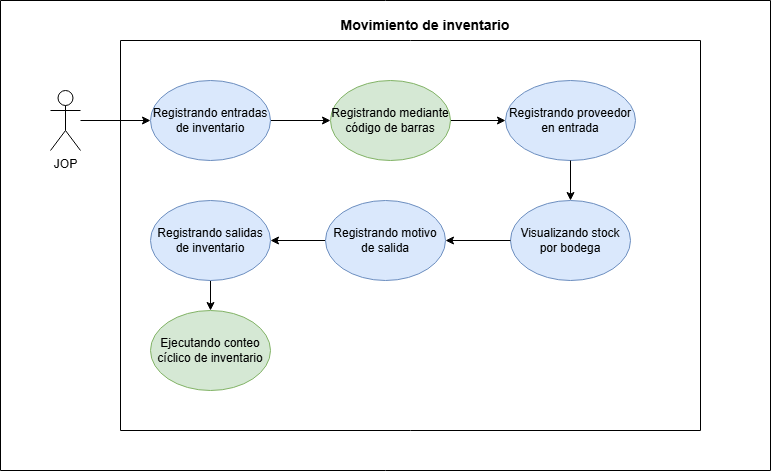

The diagram above was exported from draw.io. Its source (the exported page's mxGraphModel, read from the mxfile embedded in the PNG):
<mxGraphModel dx="1645" dy="823" grid="0" gridSize="10" guides="1" tooltips="1" connect="1" arrows="1" fold="1" page="1" pageScale="1" pageWidth="827" pageHeight="1169" math="0" shadow="0">
  <root>
    <mxCell id="0" />
    <mxCell id="1" parent="0" />
    <mxCell id="aUiSldq7rMIOUuwGlCpF-11" edge="1" parent="1" source="aUiSldq7rMIOUuwGlCpF-2" style="edgeStyle=orthogonalEdgeStyle;rounded=0;orthogonalLoop=1;jettySize=auto;html=1;" target="aUiSldq7rMIOUuwGlCpF-3">
      <mxGeometry relative="1" as="geometry" />
    </mxCell>
    <mxCell id="aUiSldq7rMIOUuwGlCpF-2" parent="1" style="ellipse;whiteSpace=wrap;html=1;fillColor=#dae8fc;strokeColor=#6c8ebf;" value="Registrando entradas de inventario" vertex="1">
      <mxGeometry height="80" width="120" x="310" y="120" as="geometry" />
    </mxCell>
    <mxCell id="aUiSldq7rMIOUuwGlCpF-12" edge="1" parent="1" source="aUiSldq7rMIOUuwGlCpF-3" style="edgeStyle=orthogonalEdgeStyle;rounded=0;orthogonalLoop=1;jettySize=auto;html=1;" target="aUiSldq7rMIOUuwGlCpF-4">
      <mxGeometry relative="1" as="geometry" />
    </mxCell>
    <mxCell id="aUiSldq7rMIOUuwGlCpF-3" parent="1" style="ellipse;whiteSpace=wrap;html=1;fillColor=#d5e8d4;strokeColor=#82b366;" value="Registrando mediante código de barras" vertex="1">
      <mxGeometry height="80" width="120" x="490" y="120" as="geometry" />
    </mxCell>
    <mxCell id="aUiSldq7rMIOUuwGlCpF-8" parent="1" style="swimlane;startSize=0;" value="" vertex="1">
      <mxGeometry height="390" width="580" x="280" y="80" as="geometry" />
    </mxCell>
    <mxCell id="aUiSldq7rMIOUuwGlCpF-9" parent="1" style="swimlane;startSize=0;" value="" vertex="1">
      <mxGeometry height="470" width="770" x="160" y="40" as="geometry" />
    </mxCell>
    <mxCell id="aUiSldq7rMIOUuwGlCpF-1" parent="aUiSldq7rMIOUuwGlCpF-9" style="shape=umlActor;verticalLabelPosition=bottom;verticalAlign=top;html=1;outlineConnect=0;" value="JOP" vertex="1">
      <mxGeometry height="60" width="30" x="50" y="90" as="geometry" />
    </mxCell>
    <mxCell id="aUiSldq7rMIOUuwGlCpF-10" parent="aUiSldq7rMIOUuwGlCpF-9" style="text;html=1;whiteSpace=wrap;strokeColor=none;fillColor=none;align=center;verticalAlign=middle;rounded=0;" value="&lt;b&gt;&lt;font style=&quot;font-size: 14px;&quot;&gt;Movimiento de inventario&lt;/font&gt;&lt;/b&gt;" vertex="1">
      <mxGeometry height="30" width="310" x="270" y="10" as="geometry" />
    </mxCell>
    <mxCell id="aUiSldq7rMIOUuwGlCpF-5" parent="aUiSldq7rMIOUuwGlCpF-9" style="ellipse;whiteSpace=wrap;html=1;fillColor=#dae8fc;strokeColor=#6c8ebf;" value="Visualizando stock por bodega" vertex="1">
      <mxGeometry height="80" width="120" x="510" y="200" as="geometry" />
    </mxCell>
    <mxCell id="aUiSldq7rMIOUuwGlCpF-15" edge="1" parent="aUiSldq7rMIOUuwGlCpF-9" source="aUiSldq7rMIOUuwGlCpF-6" style="edgeStyle=orthogonalEdgeStyle;rounded=0;orthogonalLoop=1;jettySize=auto;html=1;entryX=1;entryY=0.5;entryDx=0;entryDy=0;" target="aUiSldq7rMIOUuwGlCpF-7">
      <mxGeometry relative="1" as="geometry" />
    </mxCell>
    <mxCell id="aUiSldq7rMIOUuwGlCpF-6" parent="aUiSldq7rMIOUuwGlCpF-9" style="ellipse;whiteSpace=wrap;html=1;fillColor=#dae8fc;strokeColor=#6c8ebf;" value="Registrando motivo de salida" vertex="1">
      <mxGeometry height="80" width="120" x="325" y="200" as="geometry" />
    </mxCell>
    <mxCell id="aUiSldq7rMIOUuwGlCpF-14" edge="1" parent="aUiSldq7rMIOUuwGlCpF-9" source="aUiSldq7rMIOUuwGlCpF-5" style="edgeStyle=orthogonalEdgeStyle;rounded=0;orthogonalLoop=1;jettySize=auto;html=1;entryX=1;entryY=0.5;entryDx=0;entryDy=0;" target="aUiSldq7rMIOUuwGlCpF-6">
      <mxGeometry relative="1" as="geometry" />
    </mxCell>
    <mxCell id="4hiTlpemRHU-HC92tX_1-3" edge="1" parent="aUiSldq7rMIOUuwGlCpF-9" source="aUiSldq7rMIOUuwGlCpF-7" style="edgeStyle=orthogonalEdgeStyle;rounded=0;orthogonalLoop=1;jettySize=auto;html=1;entryX=0.5;entryY=0;entryDx=0;entryDy=0;" target="4hiTlpemRHU-HC92tX_1-1">
      <mxGeometry relative="1" as="geometry" />
    </mxCell>
    <mxCell id="aUiSldq7rMIOUuwGlCpF-7" parent="aUiSldq7rMIOUuwGlCpF-9" style="ellipse;whiteSpace=wrap;html=1;fillColor=#dae8fc;strokeColor=#6c8ebf;" value="Registrando salidas de inventario" vertex="1">
      <mxGeometry height="80" width="120" x="150" y="200" as="geometry" />
    </mxCell>
    <mxCell id="aUiSldq7rMIOUuwGlCpF-4" parent="aUiSldq7rMIOUuwGlCpF-9" style="ellipse;whiteSpace=wrap;html=1;fillColor=#dae8fc;strokeColor=#6c8ebf;" value="Registrando proveedor en entrada" vertex="1">
      <mxGeometry height="80" width="130" x="505" y="80" as="geometry" />
    </mxCell>
    <mxCell id="aUiSldq7rMIOUuwGlCpF-13" edge="1" parent="aUiSldq7rMIOUuwGlCpF-9" source="aUiSldq7rMIOUuwGlCpF-4" style="edgeStyle=orthogonalEdgeStyle;rounded=0;orthogonalLoop=1;jettySize=auto;html=1;" target="aUiSldq7rMIOUuwGlCpF-5">
      <mxGeometry relative="1" as="geometry" />
    </mxCell>
    <mxCell id="4hiTlpemRHU-HC92tX_1-1" parent="aUiSldq7rMIOUuwGlCpF-9" style="ellipse;whiteSpace=wrap;html=1;fillColor=#d5e8d4;strokeColor=#82b366;" value="Ejecutando conteo cíclico de inventario" vertex="1">
      <mxGeometry height="80" width="120" x="150" y="310" as="geometry" />
    </mxCell>
    <mxCell id="aUiSldq7rMIOUuwGlCpF-16" edge="1" parent="1" source="aUiSldq7rMIOUuwGlCpF-1" style="edgeStyle=orthogonalEdgeStyle;rounded=0;orthogonalLoop=1;jettySize=auto;html=1;" target="aUiSldq7rMIOUuwGlCpF-2">
      <mxGeometry relative="1" as="geometry" />
    </mxCell>
  </root>
</mxGraphModel>